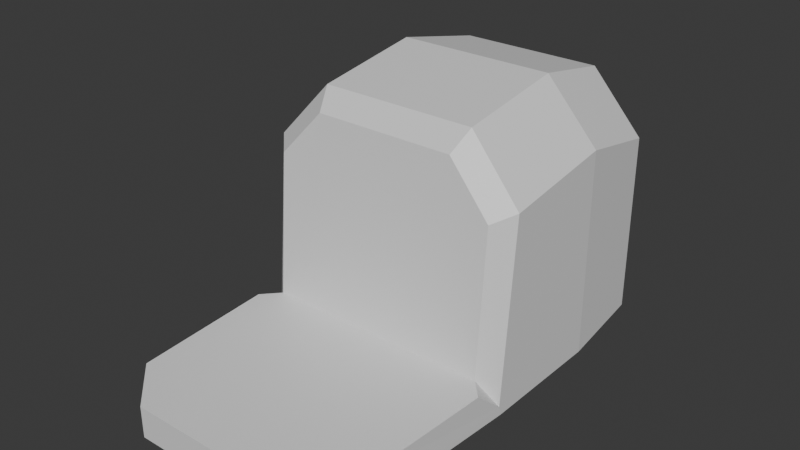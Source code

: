 # Source: hat.blend  (saved by Blender 5.1.30; exported with 4.5.12 LTS)
import bpy
from mathutils import Matrix  # noqa: F401  (used for matrix-valued properties, if any)

bpy.ops.wm.read_factory_settings(use_empty=True)
scene = bpy.context.scene
scene.name = 'Scene'

# ---- collections
col_collection = bpy.data.collections.new('Collection'); scene.collection.children.link(col_collection)

# ---- materials (node trees are filled in below, after node groups)
mat_hat = bpy.data.materials.new('Hat')
mat_hat.alpha_threshold = 0.0
mat_hat.use_backface_culling_lightprobe_volume = False
mat_hat.roughness = 0.5
mat_hat.line_color = (0.0, 0.0, 0.0, 1.0)

# ---- material node trees
mat_hat.use_nodes = True; mat_hat.node_tree.nodes.clear()
_N = mat_hat.node_tree.nodes; _L = mat_hat.node_tree.links
n0 = _N.new('ShaderNodeOutputMaterial'); n0.name = 'Material Output'; n0.location = (200, 100)
n1 = _N.new('ShaderNodeBsdfPrincipled'); n1.name = 'Principled BSDF'; n1.location = (-200, 100)
_L.new(n1.outputs[0], n0.inputs[0])
n0.is_active_output = True

# ---- world
world_world = bpy.data.worlds.new('World'); scene.world = world_world
world_world.use_nodes = True; world_world.node_tree.nodes.clear()
_N = world_world.node_tree.nodes; _L = world_world.node_tree.links
n0 = _N.new('ShaderNodeOutputWorld'); n0.name = 'World Output'; n0.location = (200, 100)
n1 = _N.new('ShaderNodeBackground'); n1.name = 'Background'; n1.location = (-200, 100)
n1.inputs[0].default_value = (0.05088, 0.05088, 0.05088, 1.0)
_L.new(n1.outputs[0], n0.inputs[0])
n0.is_active_output = True
world_world.color = (0.05088, 0.05088, 0.05088)
world_world.sun_shadow_jitter_overblur = 0.0

# ---- meshes
me_cube_001 = bpy.data.meshes.new('Cube.001')
me_cube_001.from_pydata([(-0.07647, -0.07647, -0.07647), (-0.04984, 0.07647, -0.05775), (0.07647, -0.07647, -0.07647), (0.04984, 0.07647, -0.05775), (-0.07647, -0.002837, -0.07647), (0.07647, -0.002837, -0.07647), (0.07248, 0.05018, -0.07267), (-0.07248, 0.05018, -0.07267), (0.04459, -0.2034, -0.05696), (0.07103, -0.1785, -0.05665), (0.07092, -0.1785, -0.07533), (0.04459, -0.2034, -0.07505), (-0.04459, -0.2034, -0.07505), (-0.07092, -0.1785, -0.07533), (-0.07103, -0.1785, -0.05665), (-0.04459, -0.2034, -0.05696), (-0.04984, 0.07647, -0.0224), (-0.01911, 0.07647, 0.01233), (0.01911, 0.07647, 0.01233), (0.04984, 0.07647, -0.0224), (-0.04586, -0.002837, 0.07647), (-0.07647, -0.002837, 0.04291), (0.07647, -0.002837, 0.04291), (0.04586, -0.002837, 0.07647), (-0.07248, 0.05018, 0.03147), (-0.0418, 0.05018, 0.06541), (0.07248, 0.05018, 0.03147), (0.0418, 0.05018, 0.06541), (-0.0665, -0.08583, -0.05554), (-0.07647, -0.07812, -0.07092), (-0.07588, -0.09578, -0.05566), (0.07647, -0.07812, -0.07092), (0.0665, -0.08583, -0.05554), (0.07588, -0.09578, -0.05566), (-0.04144, -0.07731, 0.05568), (-0.04588, -0.06645, 0.06708), (-0.0665, -0.07965, 0.02794), (-0.07647, -0.06931, 0.03322), (0.0665, -0.07965, 0.02794), (0.07647, -0.06931, 0.03322), (0.04144, -0.07731, 0.05568), (0.04588, -0.06645, 0.06708)], [], [(1, 3, 6, 7), (8, 11, 10, 9), (12, 15, 14, 13), (11, 8, 15, 12), (25, 17, 16, 24), (27, 23, 22, 26), (20, 25, 24, 21), (18, 27, 26, 19), (18, 17, 25, 27), (7, 24, 16, 1), (1, 16, 17, 18, 19, 3), (3, 19, 26, 6), (4, 21, 24, 7), (27, 25, 20, 23), (6, 26, 22, 5), (28, 29, 30), (31, 32, 33), (40, 38, 39, 41), (36, 34, 35, 37), (28, 36, 37, 29), (31, 39, 38, 32), (41, 35, 34, 40), (0, 29, 37, 21, 4), (30, 29, 0, 13, 14), (32, 38, 40, 34, 36, 28), (33, 32, 28, 30, 14, 15, 8, 9), (5, 22, 39, 31, 2), (2, 31, 33, 9, 10), (35, 20, 21, 37), (23, 20, 35, 41), (23, 41, 39, 22), (10, 11, 12, 13, 0, 2)])
_uv = me_cube_001.uv_layers.new(name='UVMap')
_uv.uv.foreach_set('vector', [0.09175, 0.7007, 0.3993, 0.7726, 0.4473, 0.8822, 0.0001144, 0.7776, 0.9658, 0.3048, 0.9991, 0.3182, 0.9375, 0.3871, 0.9186, 0.3552, 0.9999, 0.1085, 0.9667, 0.1217, 0.9192, 0.07162, 0.938, 0.03964, 0.9991, 0.3182, 0.9658, 0.3048, 0.9667, 0.1217, 0.9999, 0.1085, 0.2291, 0.4035, 0.2371, 0.5066, 0.1285, 0.5027, 0.1766, 0.4144, 0.3417, 0.4052, 0.3271, 0.3245, 0.3868, 0.3085, 0.4196, 0.4096, 0.2239, 0.3393, 0.2291, 0.4035, 0.1766, 0.4144, 0.1758, 0.3424, 0.355, 0.5342, 0.3417, 0.4052, 0.4196, 0.4096, 0.5178, 0.5508, 0.355, 0.5342, 0.2371, 0.5066, 0.2291, 0.4035, 0.3417, 0.4052, 0.01478, 0.4381, 0.1766, 0.4144, 0.1285, 0.5027, 0.05309, 0.5093, 0.09175, 0.7007, 0.1173, 0.5916, 0.2371, 0.5066, 0.355, 0.5342, 0.4248, 0.6635, 0.3993, 0.7726, 0.7088, 0.6154, 0.5178, 0.5508, 0.4196, 0.4096, 0.7083, 0.3923, 0.0001143, 0.3314, 0.1758, 0.3424, 0.1766, 0.4144, 0.01478, 0.4381, 0.3417, 0.4052, 0.2291, 0.4035, 0.2239, 0.3393, 0.3271, 0.3245, 0.7083, 0.3923, 0.4196, 0.4096, 0.3868, 0.3085, 0.6371, 0.1927, 0.7212, 0.0702, 0.709, 0.01329, 0.7489, 0.05327, 0.709, 0.4144, 0.721, 0.3575, 0.7487, 0.3743, 0.3014, 0.2206, 0.339, 0.1713, 0.3427, 0.1962, 0.3044, 0.2411, 0.1645, 0.2467, 0.209, 0.2562, 0.212, 0.2701, 0.1688, 0.2593, 0.0808, 0.1448, 0.1645, 0.2467, 0.1688, 0.2593, 0.03433, 0.1906, 0.4585, 0.01722, 0.3427, 0.1962, 0.339, 0.1713, 0.3262, 0.0001143, 0.3044, 0.2411, 0.212, 0.2701, 0.209, 0.2562, 0.3014, 0.2206, 0.0233, 0.192, 0.03433, 0.1906, 0.1688, 0.2593, 0.1758, 0.3424, 0.0001143, 0.3314, 0.7489, 0.05327, 0.709, 0.01329, 0.71, 0.0001143, 0.938, 0.03964, 0.9192, 0.07162, 0.3262, 0.0001143, 0.339, 0.1713, 0.3014, 0.2206, 0.209, 0.2562, 0.1645, 0.2467, 0.0808, 0.1448, 0.7487, 0.3743, 0.721, 0.3575, 0.7212, 0.0702, 0.7489, 0.05327, 0.9192, 0.07162, 0.9667, 0.1217, 0.9658, 0.3048, 0.9186, 0.3552, 0.6371, 0.1927, 0.3868, 0.3085, 0.3427, 0.1962, 0.4585, 0.01722, 0.476, 0.0092, 0.7101, 0.4275, 0.709, 0.4144, 0.7487, 0.3743, 0.9186, 0.3552, 0.9375, 0.3871, 0.212, 0.2701, 0.2239, 0.3393, 0.1758, 0.3424, 0.1688, 0.2593, 0.3271, 0.3245, 0.2239, 0.3393, 0.212, 0.2701, 0.3044, 0.2411, 0.3271, 0.3245, 0.3044, 0.2411, 0.3427, 0.1962, 0.3868, 0.3085, 0.9375, 0.3871, 0.9991, 0.3182, 0.9999, 0.1085, 0.938, 0.03964, 0.71, 0.0001143, 0.7101, 0.4275])
me_cube_001.materials.append(mat_hat)
me_cube_001.update()

# ---- objects
ob_hat = bpy.data.objects.new('Hat', me_cube_001)

# ---- transforms, parenting, visibility, modifiers, constraints
ob_hat.location = (0.0, 0.0, 0.0)

# ---- collection membership
col_collection.objects.link(ob_hat)

# ---- scene / render settings (as saved in the file)
scene.frame_start = 1; scene.frame_end = 250; scene.frame_set(1)
scene.render.engine = 'BLENDER_EEVEE_NEXT'
scene.render.bake_bias = 0.0
scene.render.bake_samples = 0
scene.cycles.sampling_pattern = 'TABULATED_SOBOL'
scene.eevee.use_volume_custom_range = False
bpy.context.view_layer.update()

# ---- added for rendering (the .blend has no active camera and no usable light): camera, sun
cam_auto = bpy.data.cameras.new('AutoCamera')
cam_auto.lens = 50.0
cam_auto.sensor_width = 36.0
cam_auto.clip_end = 1000.0
ob_auto_camera = bpy.data.objects.new('AutoCamera', cam_auto)
scene.collection.objects.link(ob_auto_camera)
ob_auto_camera.location = (0.327245, -0.45616, 0.261796)
ob_auto_camera.rotation_euler = (1.09748, -7.21219e-08, 0.694738)
scene.camera = ob_auto_camera
light_auto_sun = bpy.data.lights.new('AutoSun', 'SUN')
light_auto_sun.energy = 3.0
light_auto_sun.angle = 0.0523599
ob_auto_sun = bpy.data.objects.new('AutoSun', light_auto_sun)
scene.collection.objects.link(ob_auto_sun)
ob_auto_sun.rotation_euler = (0.872665, 0.174533, 0.523599)
bpy.context.view_layer.update()
